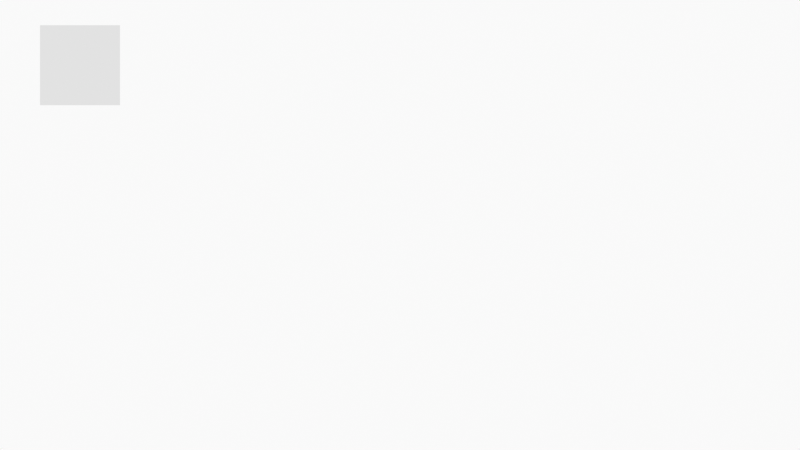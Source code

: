 # Source: CircleOfRotationPracticeWithoutPlanes.blend  (saved by Blender 3.0.42; exported with 4.5.12 LTS)
import bpy
from mathutils import Matrix  # noqa: F401  (used for matrix-valued properties, if any)

bpy.ops.wm.read_factory_settings(use_empty=True)
scene = bpy.context.scene
scene.name = 'Scene'

# ---- collections
col_collection = bpy.data.collections.new('Collection'); scene.collection.children.link(col_collection)
col_camera = bpy.data.collections.new('Camera'); scene.collection.children.link(col_camera)

# ---- materials (node trees are filled in below, after node groups)
mat_solid_stroke = bpy.data.materials.new('Solid Stroke')
mat_solid_stroke.use_transparent_shadow = False
mat_squares_stroke = bpy.data.materials.new('Squares Stroke')
mat_squares_stroke.use_transparent_shadow = False
mat_solid_fill = bpy.data.materials.new('Solid Fill')
mat_solid_fill.use_transparent_shadow = False
mat_dots_stroke = bpy.data.materials.new('Dots Stroke')
mat_dots_stroke.use_transparent_shadow = False

# ---- material node trees
mat_dots_stroke.use_nodes = True; mat_dots_stroke.node_tree.nodes.clear()
_N = mat_dots_stroke.node_tree.nodes; _L = mat_dots_stroke.node_tree.links
n0 = _N.new('ShaderNodeOutputMaterial'); n0.name = 'Material Output'; n0.location = (300, 300)
n1 = _N.new('ShaderNodeBsdfPrincipled'); n1.name = 'Principled BSDF'; n1.location = (10, 300)
n1.distribution = 'GGX'
n1.subsurface_method = 'BURLEY'
n1.inputs[2].default_value = 0.4
n1.inputs[3].default_value = 1.45
n1.inputs[27].default_value = (0.0, 0.0, 0.0, 1.0)
n1.inputs[28].default_value = 1.0
_L.new(n1.outputs[0], n0.inputs[0])
n0.is_active_output = True

# ---- world
world_world = bpy.data.worlds.new('World'); scene.world = world_world
world_world.use_nodes = True; world_world.node_tree.nodes.clear()
_N = world_world.node_tree.nodes; _L = world_world.node_tree.links
n0 = _N.new('ShaderNodeOutputWorld'); n0.name = 'World Output'; n0.location = (300, 300)
n1 = _N.new('ShaderNodeBackground'); n1.name = 'Background'; n1.location = (10, 300)
n1.inputs[0].default_value = (0.9513, 0.9513, 0.9513, 1.0)
_L.new(n1.outputs[0], n0.inputs[0])
n0.is_active_output = True
world_world.color = (0.9513, 0.9513, 0.9513)
world_world.use_sun_shadow = False
world_world.sun_shadow_jitter_overblur = 0.0

# ---- cameras
cam_camera = bpy.data.cameras.new('Camera')
cam_camera.type = 'ORTHO'
cam_camera.ortho_scale = 10.0
cam_camera.display_size = 2.0

# ---- meshes
me_plane = bpy.data.meshes.new('Plane')
me_plane.from_pydata([(-1.0, -1.0, 0.0), (1.0, -1.0, 0.0), (-1.0, 1.0, 0.0), (1.0, 1.0, 0.0)], [], [(0, 1, 3, 2)])
_uv = me_plane.uv_layers.new(name='UVMap')
_uv.uv.foreach_set('vector', [0.0, 0.0, 1.0, 0.0, 1.0, 1.0, 0.0, 1.0])
me_plane.use_remesh_fix_poles = True
me_plane.use_remesh_preserve_attributes = False
me_plane.update()
me_plane_001 = bpy.data.meshes.new('Plane.001')
me_plane_001.from_pydata([(-1.0, -1.0, 0.0), (1.0, -1.0, 0.0), (-1.0, 1.0, 0.0), (1.0, 1.0, 0.0)], [], [(0, 1, 3, 2)])
_uv = me_plane_001.uv_layers.new(name='UVMap')
_uv.uv.foreach_set('vector', [0.0, 0.0, 1.0, 0.0, 1.0, 1.0, 0.0, 1.0])
me_plane_001.use_remesh_fix_poles = True
me_plane_001.use_remesh_preserve_attributes = False
me_plane_001.update()
me_plane_002 = bpy.data.meshes.new('Plane.002')
me_plane_002.from_pydata([(-1.0, -1.0, 0.0), (1.0, -1.0, 0.0), (-1.0, 1.0, 0.0), (1.0, 1.0, 0.0)], [], [(0, 1, 3, 2)])
_uv = me_plane_002.uv_layers.new(name='UVMap')
_uv.uv.foreach_set('vector', [0.0, 0.0, 1.0, 0.0, 1.0, 1.0, 0.0, 1.0])
me_plane_002.use_remesh_fix_poles = True
me_plane_002.use_remesh_preserve_attributes = False
me_plane_002.update()
me_plane_003 = bpy.data.meshes.new('Plane.003')
me_plane_003.from_pydata([(-1.0, -1.0, 0.0), (1.0, -1.0, 0.0), (-1.0, 1.0, 0.0), (1.0, 1.0, 0.0)], [], [(0, 1, 3, 2)])
_uv = me_plane_003.uv_layers.new(name='UVMap')
_uv.uv.foreach_set('vector', [0.0, 0.0, 1.0, 0.0, 1.0, 1.0, 0.0, 1.0])
me_plane_003.use_remesh_fix_poles = True
me_plane_003.use_remesh_preserve_attributes = False
me_plane_003.update()
me_plane_004 = bpy.data.meshes.new('Plane.004')
me_plane_004.from_pydata([(-1.0, -1.0, 0.0), (1.0, -1.0, 0.0), (-1.0, 1.0, 0.0), (1.0, 1.0, 0.0)], [], [(0, 1, 3, 2)])
_uv = me_plane_004.uv_layers.new(name='UVMap')
_uv.uv.foreach_set('vector', [0.0, 0.0, 1.0, 0.0, 1.0, 1.0, 0.0, 1.0])
me_plane_004.use_remesh_fix_poles = True
me_plane_004.use_remesh_preserve_attributes = False
me_plane_004.update()
me_plane_005 = bpy.data.meshes.new('Plane.005')
me_plane_005.from_pydata([(-1.0, -1.0, 0.0), (1.0, -1.0, 0.0), (-1.0, 1.0, 0.0), (1.0, 1.0, 0.0)], [], [(0, 1, 3, 2)])
_uv = me_plane_005.uv_layers.new(name='UVMap')
_uv.uv.foreach_set('vector', [0.0, 0.0, 1.0, 0.0, 1.0, 1.0, 0.0, 1.0])
me_plane_005.use_remesh_fix_poles = True
me_plane_005.use_remesh_preserve_attributes = False
me_plane_005.update()
me_plane_006 = bpy.data.meshes.new('Plane.006')
me_plane_006.from_pydata([(-1.0, -1.0, 0.0), (1.0, -1.0, 0.0), (-1.0, 1.0, 0.0), (1.0, 1.0, 0.0)], [], [(0, 1, 3, 2)])
_uv = me_plane_006.uv_layers.new(name='UVMap')
_uv.uv.foreach_set('vector', [0.0, 0.0, 1.0, 0.0, 1.0, 1.0, 0.0, 1.0])
me_plane_006.use_remesh_fix_poles = True
me_plane_006.use_remesh_preserve_attributes = False
me_plane_006.update()
me_plane_007 = bpy.data.meshes.new('Plane.007')
me_plane_007.from_pydata([(-1.0, -1.0, 0.0), (1.0, -1.0, 0.0), (-1.0, 1.0, 0.0), (1.0, 1.0, 0.0)], [], [(0, 1, 3, 2)])
_uv = me_plane_007.uv_layers.new(name='UVMap')
_uv.uv.foreach_set('vector', [0.0, 0.0, 1.0, 0.0, 1.0, 1.0, 0.0, 1.0])
me_plane_007.use_remesh_fix_poles = True
me_plane_007.use_remesh_preserve_attributes = False
me_plane_007.update()
me_plane_008 = bpy.data.meshes.new('Plane.008')
me_plane_008.from_pydata([(-1.0, -1.0, 0.0), (1.0, -1.0, 0.0), (-1.0, 1.0, 0.0), (1.0, 1.0, 0.0)], [], [(0, 1, 3, 2)])
_uv = me_plane_008.uv_layers.new(name='UVMap')
_uv.uv.foreach_set('vector', [0.0, 0.0, 1.0, 0.0, 1.0, 1.0, 0.0, 1.0])
me_plane_008.use_remesh_fix_poles = True
me_plane_008.use_remesh_preserve_attributes = False
me_plane_008.update()
me_plane_009 = bpy.data.meshes.new('Plane.009')
me_plane_009.from_pydata([(-1.0, -1.0, 0.0), (1.0, -1.0, 0.0), (-1.0, 1.0, 0.0), (1.0, 1.0, 0.0)], [], [(0, 1, 3, 2)])
_uv = me_plane_009.uv_layers.new(name='UVMap')
_uv.uv.foreach_set('vector', [0.0, 0.0, 1.0, 0.0, 1.0, 1.0, 0.0, 1.0])
me_plane_009.use_remesh_fix_poles = True
me_plane_009.use_remesh_preserve_attributes = False
me_plane_009.update()
me_plane_010 = bpy.data.meshes.new('Plane.010')
me_plane_010.from_pydata([(-1.0, -1.0, 0.0), (1.0, -1.0, 0.0), (-1.0, 1.0, 0.0), (1.0, 1.0, 0.0)], [], [(0, 1, 3, 2)])
_uv = me_plane_010.uv_layers.new(name='UVMap')
_uv.uv.foreach_set('vector', [0.0, 0.0, 1.0, 0.0, 1.0, 1.0, 0.0, 1.0])
me_plane_010.use_remesh_fix_poles = True
me_plane_010.use_remesh_preserve_attributes = False
me_plane_010.update()
me_plane_011 = bpy.data.meshes.new('Plane.011')
me_plane_011.from_pydata([(-1.0, -1.0, 0.0), (1.0, -1.0, 0.0), (-1.0, 1.0, 0.0), (1.0, 1.0, 0.0)], [], [(0, 1, 3, 2)])
_uv = me_plane_011.uv_layers.new(name='UVMap')
_uv.uv.foreach_set('vector', [0.0, 0.0, 1.0, 0.0, 1.0, 1.0, 0.0, 1.0])
me_plane_011.use_remesh_fix_poles = True
me_plane_011.use_remesh_preserve_attributes = False
me_plane_011.update()
me_plane_012 = bpy.data.meshes.new('Plane.012')
me_plane_012.from_pydata([(-1.0, -1.0, 0.0), (1.0, -1.0, 0.0), (-1.0, 1.0, 0.0), (1.0, 1.0, 0.0)], [], [(0, 1, 3, 2)])
_uv = me_plane_012.uv_layers.new(name='UVMap')
_uv.uv.foreach_set('vector', [0.0, 0.0, 1.0, 0.0, 1.0, 1.0, 0.0, 1.0])
me_plane_012.use_remesh_fix_poles = True
me_plane_012.use_remesh_preserve_attributes = False
me_plane_012.update()

# ---- objects
ob_stroke = bpy.data.objects.new('Stroke', None)
ob_plane = bpy.data.objects.new('Plane', me_plane)
ob_plane_001 = bpy.data.objects.new('Plane.001', me_plane_001)
ob_plane_002 = bpy.data.objects.new('Plane.002', me_plane_002)
ob_plane_003 = bpy.data.objects.new('Plane.003', me_plane_003)
ob_plane_004 = bpy.data.objects.new('Plane.004', me_plane_004)
ob_plane_005 = bpy.data.objects.new('Plane.005', me_plane_005)
ob_plane_006 = bpy.data.objects.new('Plane.006', me_plane_006)
ob_plane_007 = bpy.data.objects.new('Plane.007', me_plane_007)
ob_plane_008 = bpy.data.objects.new('Plane.008', me_plane_008)
ob_plane_009 = bpy.data.objects.new('Plane.009', me_plane_009)
ob_plane_010 = bpy.data.objects.new('Plane.010', me_plane_010)
ob_plane_011 = bpy.data.objects.new('Plane.011', me_plane_011)
ob_plane_012 = bpy.data.objects.new('Plane.012', me_plane_012)
ob_camera = bpy.data.objects.new('Camera', cam_camera)

# ---- transforms, parenting, visibility, modifiers, constraints
ob_stroke.location = (0.0, 0.0, 0.0)
ob_stroke.empty_display_size = 0.2
ob_stroke.empty_image_offset = (0.0, 0.0)
ob_stroke.empty_image_side = 'FRONT'
ob_stroke.use_grease_pencil_lights = True
ob_stroke.lineart.crease_threshold = 0.0
ob_plane.location = (-4.0, 1.0, 2.0)
ob_plane.rotation_euler = (1.571, -0.0, 0.0)
ob_plane.scale = (0.5, 0.5, 0.5)
ob_plane_001.location = (0.005823, 1.0, 0.9854)
ob_plane_001.rotation_euler = (2.774, 0.1004, -0.3767)
ob_plane_001.scale = (0.5, 0.5, 0.5)
ob_plane_001.hide_render = True
ob_plane_002.location = (0.0, 1.0, 1.0)
ob_plane_002.rotation_euler = (1.844, -1.191, 0.9392)
ob_plane_002.scale = (0.5, 0.5, 0.5)
ob_plane_002.hide_render = True
ob_plane_003.location = (-3.0, 1.0, -1.0)
ob_plane_003.rotation_euler = (2.151, 0.06936, 1.063)
ob_plane_003.scale = (0.5, 0.5, 0.5)
ob_plane_003.hide_render = True
ob_plane_004.location = (-3.0, 1.0, -1.0)
ob_plane_004.rotation_euler = (-1.488, -2.563, 5.73)
ob_plane_004.scale = (0.5, 0.5, 0.5)
ob_plane_004.hide_render = True
ob_plane_005.location = (2.0, 1.0, 0.0)
ob_plane_005.rotation_euler = (2.786, -0.05812, 0.6001)
ob_plane_005.scale = (0.5, 0.5, 0.5)
ob_plane_005.hide_render = True
ob_plane_006.location = (2.0, 1.0, 0.0)
ob_plane_006.rotation_euler = (-1.737, -1.93, 5.468)
ob_plane_006.scale = (0.5, 0.5, 0.5)
ob_plane_006.hide_render = True
ob_plane_007.location = (1.0, 1.0, -1.0)
ob_plane_007.rotation_euler = (2.964, 0.3418, -1.454)
ob_plane_007.scale = (0.5, 0.5, 0.5)
ob_plane_007.hide_render = True
ob_plane_008.location = (1.0, 1.0, -1.0)
ob_plane_008.rotation_euler = (2.68, -1.187, -0.9616)
ob_plane_008.scale = (0.5, 0.5, 0.5)
ob_plane_008.hide_render = True
ob_plane_009.location = (3.0, 1.0, -2.0)
ob_plane_009.rotation_euler = (2.202, 0.04547, -0.1844)
ob_plane_009.scale = (0.5, 0.5, 0.5)
ob_plane_009.hide_render = True
ob_plane_010.location = (3.0, 1.0, -2.0)
ob_plane_010.rotation_euler = (-1.515, -2.512, 4.495)
ob_plane_010.scale = (0.5, 0.5, 0.5)
ob_plane_010.hide_render = True
ob_plane_011.location = (-1.0, 1.0, -2.0)
ob_plane_011.rotation_euler = (1.783, -0.04877, 0.9302)
ob_plane_011.scale = (0.5, 0.5, 0.5)
ob_plane_011.hide_render = True
ob_plane_012.location = (-1.0, 1.0, -2.0)
ob_plane_012.rotation_euler = (1.521, -0.2118, 2.512)
ob_plane_012.scale = (0.5, 0.5, 0.5)
ob_plane_012.hide_render = True
ob_camera.location = (0.0, -12.0, 0.0)
ob_camera.rotation_euler = (1.571, -0.0, -0.0)
ob_camera.empty_image_side = 'FRONT'
ob_camera.lineart.crease_threshold = 0.0

# ---- collection membership
col_collection.objects.link(ob_stroke)
col_collection.objects.link(ob_plane)
col_collection.objects.link(ob_plane_001)
col_collection.objects.link(ob_plane_002)
col_collection.objects.link(ob_plane_003)
col_collection.objects.link(ob_plane_004)
col_collection.objects.link(ob_plane_005)
col_collection.objects.link(ob_plane_006)
col_collection.objects.link(ob_plane_007)
col_collection.objects.link(ob_plane_008)
col_collection.objects.link(ob_plane_009)
col_collection.objects.link(ob_plane_010)
col_collection.objects.link(ob_plane_011)
col_collection.objects.link(ob_plane_012)
col_camera.objects.link(ob_camera)

# ---- scene / render settings (as saved in the file)
scene.camera = ob_camera
scene.frame_start = 1; scene.frame_end = 250; scene.frame_set(1)
scene.render.engine = 'BLENDER_EEVEE_NEXT'
scene.cycles.use_denoising = False
scene.cycles.samples = 128
scene.cycles.sampling_pattern = 'TABULATED_SOBOL'
scene.cycles.use_adaptive_sampling = False
scene.cycles.use_light_tree = False
scene.view_settings.view_transform = 'Standard'
bpy.context.view_layer.update()
